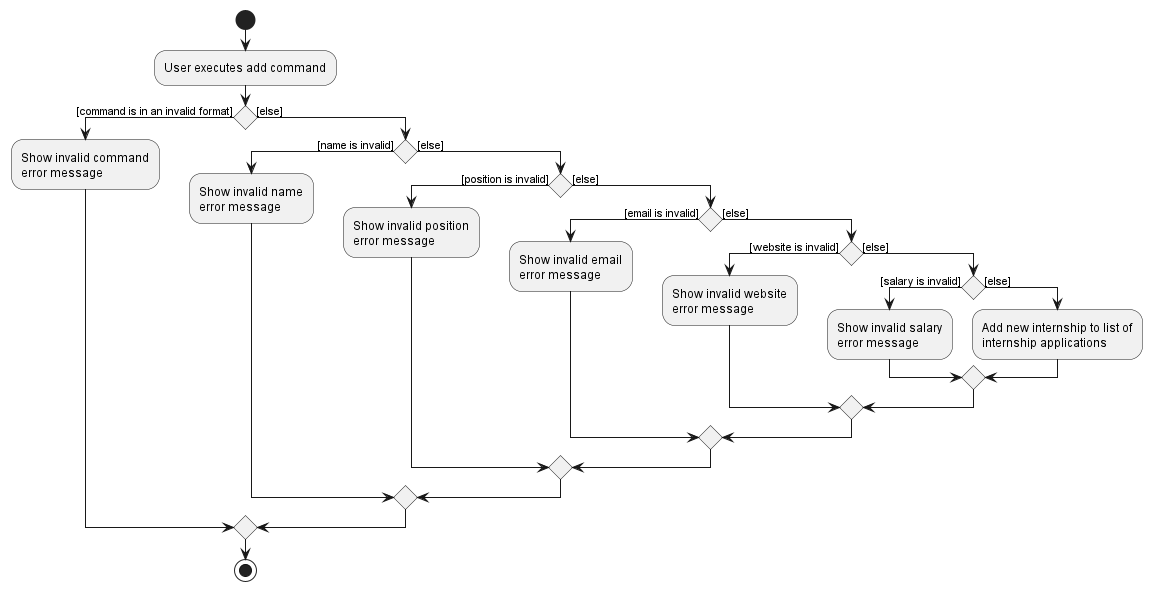

The diagram above was rendered by PlantUML. Its source (embedded in the PNG):
@startuml
start
:User executes add command;

'Since the beta syntax does not support placing the condition outside the
'diamond we place it as the true branch instead.

if () then ([command is in an invalid format])
    :Show invalid command
    error message;

else ([else])
    if () then ([name is invalid])
    :Show invalid name
    error message;

    else ([else])
        if () then ([position is invalid])
            :Show invalid position
            error message;

        else ([else])
            if () then ([email is invalid])
                :Show invalid email
                error message;

            else ([else])
                if () then ([website is invalid])
                    :Show invalid website
                    error message;

                else ([else])
                    if () then ([salary is invalid])
                        :Show invalid salary
                        error message;

                        else ([else])
                        :Add new internship to list of
                        internship applications;
                    endif
                endif
            endif
        endif
    endif
endif
stop
@enduml